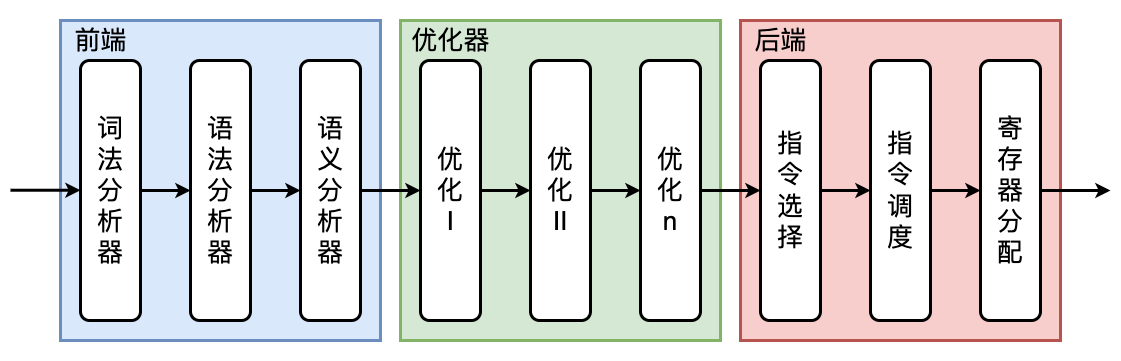

The diagram above was exported from draw.io. Its source (the exported page's mxGraphModel, read from the mxfile embedded in the PNG):
<mxGraphModel dx="1191" dy="880" grid="1" gridSize="10" guides="1" tooltips="1" connect="1" arrows="1" fold="1" page="0" pageScale="1" pageWidth="827" pageHeight="1169" background="#ffffff" math="0" shadow="0">
  <root>
    <mxCell id="0" />
    <mxCell id="1" parent="0" />
    <mxCell id="WaSbDZV58OhX4y1adUdR-28" value="" style="rounded=0;whiteSpace=wrap;html=1;strokeColor=none;" vertex="1" parent="1">
      <mxGeometry x="130" y="50" width="1120" height="360" as="geometry" />
    </mxCell>
    <mxCell id="WaSbDZV58OhX4y1adUdR-21" value="" style="rounded=0;whiteSpace=wrap;html=1;strokeWidth=3;fillColor=#f8cecc;strokeColor=#b85450;" vertex="1" parent="1">
      <mxGeometry x="870" y="70" width="320" height="320" as="geometry" />
    </mxCell>
    <mxCell id="WaSbDZV58OhX4y1adUdR-20" value="" style="rounded=0;whiteSpace=wrap;html=1;strokeWidth=3;fillColor=#d5e8d4;strokeColor=#82b366;" vertex="1" parent="1">
      <mxGeometry x="530" y="70" width="320" height="320" as="geometry" />
    </mxCell>
    <mxCell id="WaSbDZV58OhX4y1adUdR-18" value="" style="rounded=0;whiteSpace=wrap;html=1;strokeWidth=3;fillColor=#dae8fc;strokeColor=#6c8ebf;" vertex="1" parent="1">
      <mxGeometry x="190" y="70" width="320" height="320" as="geometry" />
    </mxCell>
    <mxCell id="WaSbDZV58OhX4y1adUdR-5" style="edgeStyle=orthogonalEdgeStyle;rounded=0;orthogonalLoop=1;jettySize=auto;html=1;strokeWidth=3;" edge="1" parent="1" source="WaSbDZV58OhX4y1adUdR-2" target="WaSbDZV58OhX4y1adUdR-3">
      <mxGeometry relative="1" as="geometry" />
    </mxCell>
    <mxCell id="WaSbDZV58OhX4y1adUdR-2" value="&lt;font style=&quot;font-size: 26px;&quot;&gt;词&lt;br&gt;法&lt;br&gt;分&lt;br&gt;析&lt;br&gt;器&lt;/font&gt;" style="rounded=1;whiteSpace=wrap;html=1;strokeWidth=3;" vertex="1" parent="1">
      <mxGeometry x="210" y="110" width="60" height="260" as="geometry" />
    </mxCell>
    <mxCell id="WaSbDZV58OhX4y1adUdR-6" value="" style="edgeStyle=orthogonalEdgeStyle;rounded=0;orthogonalLoop=1;jettySize=auto;html=1;strokeWidth=3;" edge="1" parent="1" source="WaSbDZV58OhX4y1adUdR-3" target="WaSbDZV58OhX4y1adUdR-4">
      <mxGeometry relative="1" as="geometry" />
    </mxCell>
    <mxCell id="WaSbDZV58OhX4y1adUdR-3" value="&lt;font style=&quot;font-size: 26px;&quot;&gt;语&lt;br&gt;法&lt;br&gt;分&lt;br&gt;析&lt;br&gt;器&lt;/font&gt;" style="rounded=1;whiteSpace=wrap;html=1;strokeWidth=3;" vertex="1" parent="1">
      <mxGeometry x="320" y="110" width="60" height="260" as="geometry" />
    </mxCell>
    <mxCell id="WaSbDZV58OhX4y1adUdR-12" value="" style="edgeStyle=orthogonalEdgeStyle;rounded=0;orthogonalLoop=1;jettySize=auto;html=1;strokeWidth=3;" edge="1" parent="1" source="WaSbDZV58OhX4y1adUdR-4" target="WaSbDZV58OhX4y1adUdR-8">
      <mxGeometry relative="1" as="geometry" />
    </mxCell>
    <mxCell id="WaSbDZV58OhX4y1adUdR-4" value="&lt;font style=&quot;font-size: 26px;&quot;&gt;语&lt;br&gt;义&lt;br&gt;分&lt;br&gt;析&lt;br&gt;器&lt;/font&gt;" style="rounded=1;whiteSpace=wrap;html=1;strokeWidth=3;" vertex="1" parent="1">
      <mxGeometry x="430" y="110" width="60" height="260" as="geometry" />
    </mxCell>
    <mxCell id="WaSbDZV58OhX4y1adUdR-7" style="edgeStyle=orthogonalEdgeStyle;rounded=0;orthogonalLoop=1;jettySize=auto;html=1;strokeWidth=3;" edge="1" parent="1" source="WaSbDZV58OhX4y1adUdR-8" target="WaSbDZV58OhX4y1adUdR-10">
      <mxGeometry relative="1" as="geometry" />
    </mxCell>
    <mxCell id="WaSbDZV58OhX4y1adUdR-8" value="&lt;span style=&quot;font-size: 26px;&quot;&gt;优&lt;br&gt;化&lt;br&gt;I&lt;/span&gt;" style="rounded=1;whiteSpace=wrap;html=1;strokeWidth=3;" vertex="1" parent="1">
      <mxGeometry x="550" y="110" width="60" height="260" as="geometry" />
    </mxCell>
    <mxCell id="WaSbDZV58OhX4y1adUdR-9" value="" style="edgeStyle=orthogonalEdgeStyle;rounded=0;orthogonalLoop=1;jettySize=auto;html=1;strokeWidth=3;" edge="1" parent="1" source="WaSbDZV58OhX4y1adUdR-10" target="WaSbDZV58OhX4y1adUdR-11">
      <mxGeometry relative="1" as="geometry" />
    </mxCell>
    <mxCell id="WaSbDZV58OhX4y1adUdR-10" value="&lt;span style=&quot;font-size: 26px;&quot;&gt;优&lt;br&gt;化&lt;br&gt;II&lt;/span&gt;" style="rounded=1;whiteSpace=wrap;html=1;strokeWidth=3;" vertex="1" parent="1">
      <mxGeometry x="660" y="110" width="60" height="260" as="geometry" />
    </mxCell>
    <mxCell id="WaSbDZV58OhX4y1adUdR-25" style="edgeStyle=orthogonalEdgeStyle;rounded=0;orthogonalLoop=1;jettySize=auto;html=1;strokeWidth=3;" edge="1" parent="1" source="WaSbDZV58OhX4y1adUdR-11" target="WaSbDZV58OhX4y1adUdR-14">
      <mxGeometry relative="1" as="geometry" />
    </mxCell>
    <mxCell id="WaSbDZV58OhX4y1adUdR-11" value="&lt;span style=&quot;font-size: 26px;&quot;&gt;优&lt;br&gt;化&lt;br&gt;n&lt;/span&gt;" style="rounded=1;whiteSpace=wrap;html=1;strokeWidth=3;" vertex="1" parent="1">
      <mxGeometry x="770" y="110" width="60" height="260" as="geometry" />
    </mxCell>
    <mxCell id="WaSbDZV58OhX4y1adUdR-13" style="edgeStyle=orthogonalEdgeStyle;rounded=0;orthogonalLoop=1;jettySize=auto;html=1;strokeWidth=3;" edge="1" parent="1" source="WaSbDZV58OhX4y1adUdR-14" target="WaSbDZV58OhX4y1adUdR-16">
      <mxGeometry relative="1" as="geometry" />
    </mxCell>
    <mxCell id="WaSbDZV58OhX4y1adUdR-14" value="&lt;span style=&quot;font-size: 26px;&quot;&gt;指&lt;br&gt;令&lt;br&gt;选&lt;br&gt;择&lt;/span&gt;" style="rounded=1;whiteSpace=wrap;html=1;strokeWidth=3;" vertex="1" parent="1">
      <mxGeometry x="890" y="110" width="60" height="260" as="geometry" />
    </mxCell>
    <mxCell id="WaSbDZV58OhX4y1adUdR-15" value="" style="edgeStyle=orthogonalEdgeStyle;rounded=0;orthogonalLoop=1;jettySize=auto;html=1;strokeWidth=3;" edge="1" parent="1" source="WaSbDZV58OhX4y1adUdR-16" target="WaSbDZV58OhX4y1adUdR-17">
      <mxGeometry relative="1" as="geometry" />
    </mxCell>
    <mxCell id="WaSbDZV58OhX4y1adUdR-16" value="&lt;span style=&quot;font-size: 26px;&quot;&gt;指&lt;br&gt;令&lt;br&gt;调&lt;br&gt;度&lt;/span&gt;" style="rounded=1;whiteSpace=wrap;html=1;strokeWidth=3;" vertex="1" parent="1">
      <mxGeometry x="1000" y="110" width="60" height="260" as="geometry" />
    </mxCell>
    <mxCell id="WaSbDZV58OhX4y1adUdR-26" style="edgeStyle=orthogonalEdgeStyle;rounded=0;orthogonalLoop=1;jettySize=auto;html=1;strokeWidth=3;" edge="1" parent="1" source="WaSbDZV58OhX4y1adUdR-17">
      <mxGeometry relative="1" as="geometry">
        <mxPoint x="1240" y="240" as="targetPoint" />
      </mxGeometry>
    </mxCell>
    <mxCell id="WaSbDZV58OhX4y1adUdR-17" value="&lt;span style=&quot;font-size: 26px;&quot;&gt;寄&lt;br&gt;存&lt;br&gt;器&lt;br&gt;分&lt;br&gt;配&lt;/span&gt;" style="rounded=1;whiteSpace=wrap;html=1;strokeWidth=3;" vertex="1" parent="1">
      <mxGeometry x="1110" y="110" width="60" height="260" as="geometry" />
    </mxCell>
    <mxCell id="WaSbDZV58OhX4y1adUdR-19" value="&lt;font style=&quot;font-size: 26px;&quot;&gt;前端&lt;/font&gt;" style="text;html=1;align=center;verticalAlign=middle;resizable=0;points=[];autosize=1;strokeColor=none;fillColor=none;" vertex="1" parent="1">
      <mxGeometry x="190" y="70" width="80" height="40" as="geometry" />
    </mxCell>
    <mxCell id="WaSbDZV58OhX4y1adUdR-23" value="&lt;font style=&quot;font-size: 26px;&quot;&gt;优化器&lt;/font&gt;" style="text;html=1;align=center;verticalAlign=middle;resizable=0;points=[];autosize=1;strokeColor=none;fillColor=none;" vertex="1" parent="1">
      <mxGeometry x="530" y="70" width="100" height="40" as="geometry" />
    </mxCell>
    <mxCell id="WaSbDZV58OhX4y1adUdR-24" value="&lt;font style=&quot;font-size: 26px;&quot;&gt;后端&lt;/font&gt;" style="text;html=1;align=center;verticalAlign=middle;resizable=0;points=[];autosize=1;strokeColor=none;fillColor=none;" vertex="1" parent="1">
      <mxGeometry x="870" y="70" width="80" height="40" as="geometry" />
    </mxCell>
    <mxCell id="WaSbDZV58OhX4y1adUdR-27" style="edgeStyle=orthogonalEdgeStyle;rounded=0;orthogonalLoop=1;jettySize=auto;html=1;strokeWidth=3;" edge="1" parent="1">
      <mxGeometry relative="1" as="geometry">
        <mxPoint x="210" y="239.73000000000002" as="targetPoint" />
        <mxPoint x="140" y="239.73000000000002" as="sourcePoint" />
      </mxGeometry>
    </mxCell>
  </root>
</mxGraphModel>